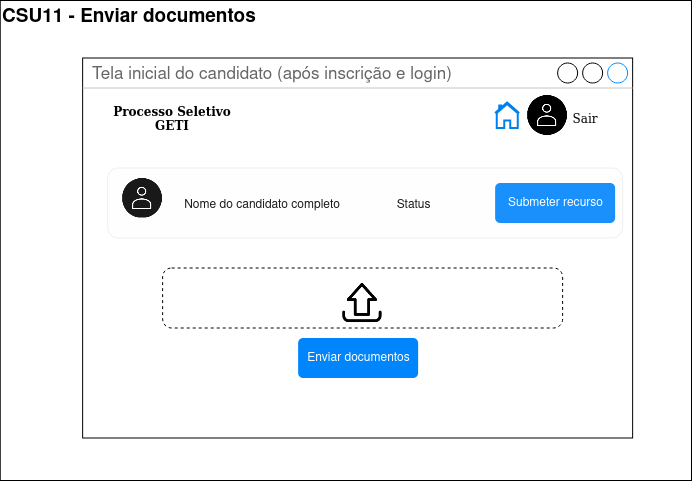

The diagram above was exported from draw.io. Its source (the exported page's mxGraphModel, read from the mxfile embedded in the PNG):
<mxGraphModel dx="5255" dy="4138" grid="1" gridSize="10" guides="1" tooltips="1" connect="1" arrows="1" fold="1" page="1" pageScale="1" pageWidth="850" pageHeight="1100" math="0" shadow="0">
  <root>
    <mxCell id="0" />
    <mxCell id="1" parent="0" />
    <mxCell id="2" value="&lt;div align=&quot;center&quot;&gt;&lt;b&gt;&lt;font style=&quot;font-size: 19px&quot;&gt;CSU11 - Enviar documentos&lt;br&gt;&lt;/font&gt;&lt;/b&gt;&lt;/div&gt;" style="rounded=0;whiteSpace=wrap;html=1;align=left;verticalAlign=top;" vertex="1" parent="1">
      <mxGeometry x="2409.75" y="2960" width="691.25" height="480" as="geometry" />
    </mxCell>
    <mxCell id="3" value="Tela inicial do candidato (após inscrição e login)" style="strokeWidth=1;shadow=0;dashed=0;align=center;html=1;shape=mxgraph.mockup.containers.window;align=left;verticalAlign=top;spacingLeft=8;strokeColor2=#008cff;strokeColor3=#c4c4c4;fontColor=#666666;mainText=;fontSize=17;labelBackgroundColor=none;" vertex="1" parent="1">
      <mxGeometry x="2492.13" y="3017.5" width="550" height="380" as="geometry" />
    </mxCell>
    <mxCell id="4" value="Submeter recurso" style="html=1;shadow=0;dashed=0;shape=mxgraph.bootstrap.rrect;rSize=5;fillColor=#0085FC;strokeColor=none;align=center;spacing=15;fontSize=12;fontColor=#ffffff;" vertex="1" parent="1">
      <mxGeometry x="2904.63" y="3142.5" width="120" height="40" as="geometry" />
    </mxCell>
    <mxCell id="5" value="Enviar documentos" style="html=1;shadow=0;dashed=0;shape=mxgraph.bootstrap.rrect;rSize=5;fillColor=#0085FC;strokeColor=none;align=center;spacing=15;fontSize=12;fontColor=#ffffff;" vertex="1" parent="1">
      <mxGeometry x="2707.63" y="3297.5" width="120" height="40" as="geometry" />
    </mxCell>
    <mxCell id="6" value="" style="shape=image;html=1;verticalAlign=top;verticalLabelPosition=bottom;labelBackgroundColor=#ffffff;imageAspect=0;aspect=fixed;image=https://cdn3.iconfinder.com/data/icons/essential-rounded/64/Rounded-31-128.png" vertex="1" parent="1">
      <mxGeometry x="2532.13" y="3137.5" width="40" height="40" as="geometry" />
    </mxCell>
    <mxCell id="7" value="Nome do candidato completo" style="fillColor=none;strokeColor=none;align=left;fontSize=12;" vertex="1" parent="1">
      <mxGeometry x="2592.13" y="3147.5" width="100" height="30" as="geometry" />
    </mxCell>
    <mxCell id="8" value="Status" style="fillColor=none;strokeColor=none;align=left;fontSize=12;" vertex="1" parent="1">
      <mxGeometry x="2804.63" y="3147.5" width="100" height="30" as="geometry" />
    </mxCell>
    <mxCell id="9" value="" style="rounded=1;whiteSpace=wrap;html=1;dashed=1;" vertex="1" parent="1">
      <mxGeometry x="2572.13" y="3227.5" width="400" height="60" as="geometry" />
    </mxCell>
    <mxCell id="10" value="" style="shape=image;html=1;verticalAlign=top;verticalLabelPosition=bottom;labelBackgroundColor=#ffffff;imageAspect=0;aspect=fixed;image=https://cdn4.iconfinder.com/data/icons/multimedia-75/512/multimedia-38-128.png;dashed=1;" vertex="1" parent="1">
      <mxGeometry x="2747.13" y="3237.5" width="50" height="50" as="geometry" />
    </mxCell>
    <mxCell id="11" value="" style="rounded=1;whiteSpace=wrap;html=1;labelBackgroundColor=none;labelBorderColor=none;fillColor=#f5f5f5;strokeColor=#666666;fontColor=#333333;opacity=10;" vertex="1" parent="1">
      <mxGeometry x="2517.13" y="3127.5" width="515" height="70" as="geometry" />
    </mxCell>
    <mxCell id="12" value="Processo Seletivo GETI" style="text;html=1;strokeColor=none;fillColor=none;align=center;verticalAlign=middle;whiteSpace=wrap;rounded=0;labelBackgroundColor=none;fontFamily=Georgia;fontStyle=1" vertex="1" parent="1">
      <mxGeometry x="2522.13" y="3067.5" width="120" height="20" as="geometry" />
    </mxCell>
    <mxCell id="13" value="" style="shape=image;html=1;verticalAlign=top;verticalLabelPosition=bottom;labelBackgroundColor=#ffffff;imageAspect=0;aspect=fixed;image=https://cdn3.iconfinder.com/data/icons/essential-rounded/64/Rounded-31-128.png" vertex="1" parent="1">
      <mxGeometry x="2937.13" y="3055" width="40" height="40" as="geometry" />
    </mxCell>
    <mxCell id="14" value="Sair" style="text;html=1;strokeColor=none;fillColor=none;align=center;verticalAlign=middle;whiteSpace=wrap;rounded=0;labelBackgroundColor=none;fontFamily=Georgia;" vertex="1" parent="1">
      <mxGeometry x="2974.63" y="3067.5" width="40" height="20" as="geometry" />
    </mxCell>
    <mxCell id="15" value="" style="html=1;verticalLabelPosition=bottom;align=center;labelBackgroundColor=#ffffff;verticalAlign=top;strokeWidth=2;strokeColor=#0080F0;shadow=0;dashed=0;shape=mxgraph.ios7.icons.home;fillColor=none;fontFamily=Georgia;fontSize=10;" vertex="1" parent="1">
      <mxGeometry x="2904.63" y="3062" width="24" height="25.5" as="geometry" />
    </mxCell>
  </root>
</mxGraphModel>